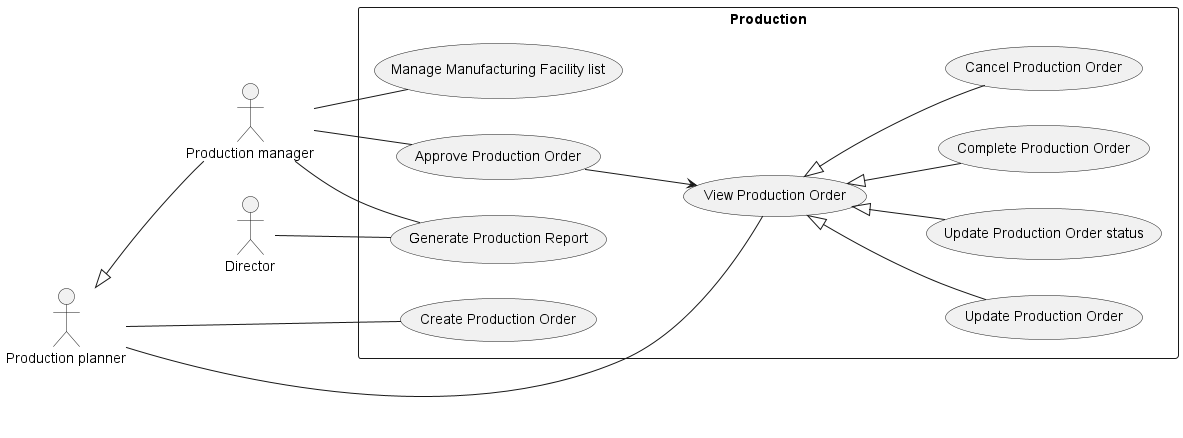

The diagram above was rendered by PlantUML. Its source (embedded in the PNG):
@startuml Production
left to right direction

:Production planner: as pp
:Production manager: as pm
pp <|-- pm

:Director: as d

rectangle Production {
  pp -- (View Production Order)
  pp -- (Create Production Order)
  (View Production Order) <|-- (Update Production Order)
  (View Production Order) <|-- (Update Production Order status)
  (View Production Order) <|-- (Complete Production Order)
  (View Production Order) <|-- (Cancel Production Order)

  pm -- (Approve Production Order)
  (Approve Production Order) --> (View Production Order)

  pm -- (Manage Manufacturing Facility list)
  pm -- (Generate Production Report)
  d -- (Generate Production Report)
}
@enduml